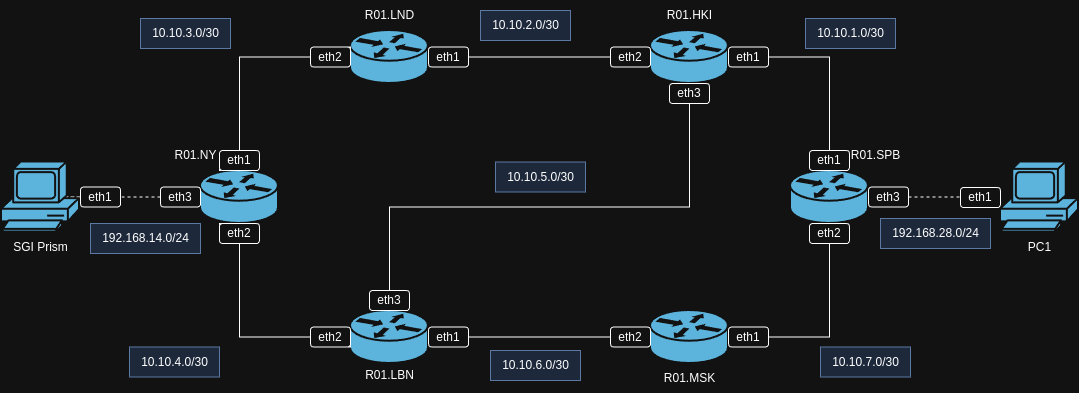

The diagram above was exported from draw.io. Its source (the exported page's mxGraphModel, read from the mxfile embedded in the PNG):
<mxGraphModel dx="1360" dy="759" grid="1" gridSize="10" guides="1" tooltips="1" connect="1" arrows="1" fold="1" page="1" pageScale="1" pageWidth="827" pageHeight="1169" math="0" shadow="0">
  <root>
    <mxCell id="0" />
    <mxCell id="1" parent="0" />
    <mxCell id="785zCb0uhYjejNdvGi87-1" value="" style="shape=mxgraph.cisco.routers.router;sketch=0;html=1;pointerEvents=1;dashed=0;fillColor=#036897;strokeColor=#ffffff;strokeWidth=2;verticalLabelPosition=bottom;verticalAlign=top;align=center;outlineConnect=0;" vertex="1" parent="1">
      <mxGeometry x="360" y="510" width="78" height="53" as="geometry" />
    </mxCell>
    <mxCell id="785zCb0uhYjejNdvGi87-2" value="" style="shape=mxgraph.cisco.routers.router;sketch=0;html=1;pointerEvents=1;dashed=0;fillColor=#036897;strokeColor=#ffffff;strokeWidth=2;verticalLabelPosition=bottom;verticalAlign=top;align=center;outlineConnect=0;" vertex="1" parent="1">
      <mxGeometry x="360" y="230" width="78" height="53" as="geometry" />
    </mxCell>
    <mxCell id="785zCb0uhYjejNdvGi87-3" style="edgeStyle=orthogonalEdgeStyle;rounded=0;orthogonalLoop=1;jettySize=auto;html=1;exitX=0;exitY=0.5;exitDx=0;exitDy=0;exitPerimeter=0;dashed=1;endArrow=none;endFill=0;" edge="1" parent="1" source="785zCb0uhYjejNdvGi87-67" target="785zCb0uhYjejNdvGi87-10">
      <mxGeometry relative="1" as="geometry" />
    </mxCell>
    <mxCell id="785zCb0uhYjejNdvGi87-4" value="" style="shape=mxgraph.cisco.routers.router;sketch=0;html=1;pointerEvents=1;dashed=0;fillColor=#036897;strokeColor=#ffffff;strokeWidth=2;verticalLabelPosition=bottom;verticalAlign=top;align=center;outlineConnect=0;" vertex="1" parent="1">
      <mxGeometry x="210" y="370" width="78" height="53" as="geometry" />
    </mxCell>
    <mxCell id="785zCb0uhYjejNdvGi87-5" value="" style="shape=mxgraph.cisco.routers.router;sketch=0;html=1;pointerEvents=1;dashed=0;fillColor=#036897;strokeColor=#ffffff;strokeWidth=2;verticalLabelPosition=bottom;verticalAlign=top;align=center;outlineConnect=0;" vertex="1" parent="1">
      <mxGeometry x="660" y="510" width="78" height="53" as="geometry" />
    </mxCell>
    <mxCell id="785zCb0uhYjejNdvGi87-6" value="" style="shape=mxgraph.cisco.routers.router;sketch=0;html=1;pointerEvents=1;dashed=0;fillColor=#036897;strokeColor=#ffffff;strokeWidth=2;verticalLabelPosition=bottom;verticalAlign=top;align=center;outlineConnect=0;" vertex="1" parent="1">
      <mxGeometry x="660" y="230" width="78" height="53" as="geometry" />
    </mxCell>
    <mxCell id="785zCb0uhYjejNdvGi87-7" style="edgeStyle=orthogonalEdgeStyle;rounded=0;orthogonalLoop=1;jettySize=auto;html=1;exitX=1;exitY=0.5;exitDx=0;exitDy=0;exitPerimeter=0;dashed=1;endArrow=none;endFill=0;" edge="1" parent="1" source="785zCb0uhYjejNdvGi87-48" target="785zCb0uhYjejNdvGi87-9">
      <mxGeometry relative="1" as="geometry" />
    </mxCell>
    <mxCell id="785zCb0uhYjejNdvGi87-8" value="" style="shape=mxgraph.cisco.routers.router;sketch=0;html=1;pointerEvents=1;dashed=0;fillColor=#036897;strokeColor=#ffffff;strokeWidth=2;verticalLabelPosition=bottom;verticalAlign=top;align=center;outlineConnect=0;" vertex="1" parent="1">
      <mxGeometry x="800" y="370" width="78" height="53" as="geometry" />
    </mxCell>
    <mxCell id="785zCb0uhYjejNdvGi87-9" value="" style="shape=mxgraph.cisco.computers_and_peripherals.pc;sketch=0;html=1;pointerEvents=1;dashed=0;fillColor=#036897;strokeColor=#ffffff;strokeWidth=2;verticalLabelPosition=bottom;verticalAlign=top;align=center;outlineConnect=0;" vertex="1" parent="1">
      <mxGeometry x="1010" y="361.5" width="78" height="70" as="geometry" />
    </mxCell>
    <mxCell id="785zCb0uhYjejNdvGi87-10" value="" style="shape=mxgraph.cisco.computers_and_peripherals.pc;sketch=0;html=1;pointerEvents=1;dashed=0;fillColor=#036897;strokeColor=#ffffff;strokeWidth=2;verticalLabelPosition=bottom;verticalAlign=top;align=center;outlineConnect=0;" vertex="1" parent="1">
      <mxGeometry x="11" y="361.5" width="78" height="70" as="geometry" />
    </mxCell>
    <mxCell id="785zCb0uhYjejNdvGi87-11" style="edgeStyle=orthogonalEdgeStyle;rounded=0;orthogonalLoop=1;jettySize=auto;html=1;exitX=0.5;exitY=1;exitDx=0;exitDy=0;exitPerimeter=0;entryX=0;entryY=0.5;entryDx=0;entryDy=0;entryPerimeter=0;endArrow=none;endFill=0;" edge="1" parent="1" source="785zCb0uhYjejNdvGi87-42" target="785zCb0uhYjejNdvGi87-1">
      <mxGeometry relative="1" as="geometry" />
    </mxCell>
    <mxCell id="785zCb0uhYjejNdvGi87-12" style="edgeStyle=orthogonalEdgeStyle;rounded=0;orthogonalLoop=1;jettySize=auto;html=1;exitX=0.5;exitY=0;exitDx=0;exitDy=0;exitPerimeter=0;entryX=0;entryY=0.5;entryDx=0;entryDy=0;entryPerimeter=0;endArrow=none;endFill=0;" edge="1" parent="1" source="785zCb0uhYjejNdvGi87-46" target="785zCb0uhYjejNdvGi87-2">
      <mxGeometry relative="1" as="geometry" />
    </mxCell>
    <mxCell id="785zCb0uhYjejNdvGi87-13" style="edgeStyle=orthogonalEdgeStyle;rounded=0;orthogonalLoop=1;jettySize=auto;html=1;exitX=0.5;exitY=0;exitDx=0;exitDy=0;exitPerimeter=0;entryX=0.5;entryY=1;entryDx=0;entryDy=0;entryPerimeter=0;endArrow=none;endFill=0;" edge="1" parent="1" source="785zCb0uhYjejNdvGi87-31" target="785zCb0uhYjejNdvGi87-6">
      <mxGeometry relative="1" as="geometry" />
    </mxCell>
    <mxCell id="785zCb0uhYjejNdvGi87-14" style="edgeStyle=orthogonalEdgeStyle;rounded=0;orthogonalLoop=1;jettySize=auto;html=1;exitX=1;exitY=0.5;exitDx=0;exitDy=0;exitPerimeter=0;entryX=0;entryY=0.5;entryDx=0;entryDy=0;entryPerimeter=0;endArrow=none;endFill=0;" edge="1" parent="1" source="785zCb0uhYjejNdvGi87-33" target="785zCb0uhYjejNdvGi87-6">
      <mxGeometry relative="1" as="geometry" />
    </mxCell>
    <mxCell id="785zCb0uhYjejNdvGi87-15" style="edgeStyle=orthogonalEdgeStyle;rounded=0;orthogonalLoop=1;jettySize=auto;html=1;exitX=1;exitY=0.5;exitDx=0;exitDy=0;exitPerimeter=0;entryX=0;entryY=0.5;entryDx=0;entryDy=0;entryPerimeter=0;endArrow=none;endFill=0;" edge="1" parent="1" source="785zCb0uhYjejNdvGi87-37" target="785zCb0uhYjejNdvGi87-5">
      <mxGeometry relative="1" as="geometry" />
    </mxCell>
    <mxCell id="785zCb0uhYjejNdvGi87-16" style="edgeStyle=orthogonalEdgeStyle;rounded=0;orthogonalLoop=1;jettySize=auto;html=1;exitX=1;exitY=0.5;exitDx=0;exitDy=0;exitPerimeter=0;entryX=0.5;entryY=1;entryDx=0;entryDy=0;entryPerimeter=0;endArrow=none;endFill=0;" edge="1" parent="1" source="785zCb0uhYjejNdvGi87-27" target="785zCb0uhYjejNdvGi87-8">
      <mxGeometry relative="1" as="geometry" />
    </mxCell>
    <mxCell id="785zCb0uhYjejNdvGi87-17" value="R01.NY" style="text;html=1;align=center;verticalAlign=middle;resizable=0;points=[];autosize=1;strokeColor=none;fillColor=none;" vertex="1" parent="1">
      <mxGeometry x="170" y="340" width="70" height="30" as="geometry" />
    </mxCell>
    <mxCell id="785zCb0uhYjejNdvGi87-18" value="R01.LND" style="text;html=1;align=center;verticalAlign=middle;resizable=0;points=[];autosize=1;strokeColor=none;fillColor=none;" vertex="1" parent="1">
      <mxGeometry x="364" y="200" width="70" height="30" as="geometry" />
    </mxCell>
    <mxCell id="785zCb0uhYjejNdvGi87-19" value="R01.HKI" style="text;html=1;align=center;verticalAlign=middle;resizable=0;points=[];autosize=1;strokeColor=none;fillColor=none;" vertex="1" parent="1">
      <mxGeometry x="664" y="200" width="70" height="30" as="geometry" />
    </mxCell>
    <mxCell id="785zCb0uhYjejNdvGi87-20" value="R01.SPB" style="text;html=1;align=center;verticalAlign=middle;resizable=0;points=[];autosize=1;strokeColor=none;fillColor=none;" vertex="1" parent="1">
      <mxGeometry x="850" y="340" width="70" height="30" as="geometry" />
    </mxCell>
    <mxCell id="785zCb0uhYjejNdvGi87-21" value="R01.MSK" style="text;html=1;align=center;verticalAlign=middle;resizable=0;points=[];autosize=1;strokeColor=none;fillColor=none;" vertex="1" parent="1">
      <mxGeometry x="664" y="563" width="70" height="30" as="geometry" />
    </mxCell>
    <mxCell id="785zCb0uhYjejNdvGi87-22" value="R01.LBN" style="text;html=1;align=center;verticalAlign=middle;resizable=0;points=[];autosize=1;strokeColor=none;fillColor=none;" vertex="1" parent="1">
      <mxGeometry x="364" y="560" width="70" height="30" as="geometry" />
    </mxCell>
    <mxCell id="785zCb0uhYjejNdvGi87-23" value="PC1" style="text;html=1;align=center;verticalAlign=middle;resizable=0;points=[];autosize=1;strokeColor=none;fillColor=none;" vertex="1" parent="1">
      <mxGeometry x="1024" y="431.5" width="50" height="30" as="geometry" />
    </mxCell>
    <mxCell id="785zCb0uhYjejNdvGi87-24" value="SGI Prism" style="text;html=1;align=center;verticalAlign=middle;resizable=0;points=[];autosize=1;strokeColor=none;fillColor=none;" vertex="1" parent="1">
      <mxGeometry x="10" y="431.5" width="80" height="30" as="geometry" />
    </mxCell>
    <mxCell id="785zCb0uhYjejNdvGi87-25" value="eth1" style="rounded=1;whiteSpace=wrap;html=1;" vertex="1" parent="1">
      <mxGeometry x="970" y="387" width="40" height="20" as="geometry" />
    </mxCell>
    <mxCell id="785zCb0uhYjejNdvGi87-26" value="" style="edgeStyle=orthogonalEdgeStyle;rounded=0;orthogonalLoop=1;jettySize=auto;html=1;exitX=1;exitY=0.5;exitDx=0;exitDy=0;exitPerimeter=0;entryX=0.5;entryY=1;entryDx=0;entryDy=0;entryPerimeter=0;endArrow=none;endFill=0;" edge="1" parent="1" source="785zCb0uhYjejNdvGi87-35" target="785zCb0uhYjejNdvGi87-27">
      <mxGeometry relative="1" as="geometry">
        <mxPoint x="738" y="537" as="sourcePoint" />
        <mxPoint x="839" y="423" as="targetPoint" />
      </mxGeometry>
    </mxCell>
    <mxCell id="785zCb0uhYjejNdvGi87-27" value="eth2" style="rounded=1;whiteSpace=wrap;html=1;" vertex="1" parent="1">
      <mxGeometry x="819" y="423" width="40" height="20" as="geometry" />
    </mxCell>
    <mxCell id="785zCb0uhYjejNdvGi87-28" value="" style="edgeStyle=orthogonalEdgeStyle;rounded=0;orthogonalLoop=1;jettySize=auto;html=1;exitX=1;exitY=0.5;exitDx=0;exitDy=0;exitPerimeter=0;endArrow=none;endFill=0;" edge="1" parent="1" source="785zCb0uhYjejNdvGi87-6" target="785zCb0uhYjejNdvGi87-29">
      <mxGeometry relative="1" as="geometry">
        <mxPoint x="738" y="257" as="sourcePoint" />
        <mxPoint x="839" y="370" as="targetPoint" />
      </mxGeometry>
    </mxCell>
    <mxCell id="785zCb0uhYjejNdvGi87-29" value="eth1" style="rounded=1;whiteSpace=wrap;html=1;" vertex="1" parent="1">
      <mxGeometry x="738" y="246.5" width="40" height="20" as="geometry" />
    </mxCell>
    <mxCell id="785zCb0uhYjejNdvGi87-30" value="" style="edgeStyle=orthogonalEdgeStyle;rounded=0;orthogonalLoop=1;jettySize=auto;html=1;exitX=0.5;exitY=0;exitDx=0;exitDy=0;exitPerimeter=0;entryX=0.5;entryY=1;entryDx=0;entryDy=0;entryPerimeter=0;endArrow=none;endFill=0;" edge="1" parent="1" source="785zCb0uhYjejNdvGi87-1" target="785zCb0uhYjejNdvGi87-31">
      <mxGeometry relative="1" as="geometry">
        <mxPoint x="399" y="510" as="sourcePoint" />
        <mxPoint x="699" y="283" as="targetPoint" />
      </mxGeometry>
    </mxCell>
    <mxCell id="785zCb0uhYjejNdvGi87-31" value="eth3" style="rounded=1;whiteSpace=wrap;html=1;" vertex="1" parent="1">
      <mxGeometry x="679" y="283" width="40" height="20" as="geometry" />
    </mxCell>
    <mxCell id="785zCb0uhYjejNdvGi87-32" value="" style="edgeStyle=orthogonalEdgeStyle;rounded=0;orthogonalLoop=1;jettySize=auto;html=1;exitX=1;exitY=0.5;exitDx=0;exitDy=0;exitPerimeter=0;entryX=0;entryY=0.5;entryDx=0;entryDy=0;entryPerimeter=0;endArrow=none;endFill=0;" edge="1" parent="1" source="785zCb0uhYjejNdvGi87-44" target="785zCb0uhYjejNdvGi87-33">
      <mxGeometry relative="1" as="geometry">
        <mxPoint x="438" y="257" as="sourcePoint" />
        <mxPoint x="660" y="257" as="targetPoint" />
      </mxGeometry>
    </mxCell>
    <mxCell id="785zCb0uhYjejNdvGi87-33" value="eth2" style="rounded=1;whiteSpace=wrap;html=1;" vertex="1" parent="1">
      <mxGeometry x="620" y="246.5" width="40" height="20" as="geometry" />
    </mxCell>
    <mxCell id="785zCb0uhYjejNdvGi87-34" value="" style="edgeStyle=orthogonalEdgeStyle;rounded=0;orthogonalLoop=1;jettySize=auto;html=1;exitX=1;exitY=0.5;exitDx=0;exitDy=0;exitPerimeter=0;entryX=0.5;entryY=1;entryDx=0;entryDy=0;entryPerimeter=0;endArrow=none;endFill=0;" edge="1" parent="1" source="785zCb0uhYjejNdvGi87-5" target="785zCb0uhYjejNdvGi87-35">
      <mxGeometry relative="1" as="geometry">
        <mxPoint x="738" y="537" as="sourcePoint" />
        <mxPoint x="839" y="443" as="targetPoint" />
      </mxGeometry>
    </mxCell>
    <mxCell id="785zCb0uhYjejNdvGi87-35" value="eth1" style="rounded=1;whiteSpace=wrap;html=1;" vertex="1" parent="1">
      <mxGeometry x="738" y="526.5" width="40" height="20" as="geometry" />
    </mxCell>
    <mxCell id="785zCb0uhYjejNdvGi87-36" value="" style="edgeStyle=orthogonalEdgeStyle;rounded=0;orthogonalLoop=1;jettySize=auto;html=1;exitX=1;exitY=0.5;exitDx=0;exitDy=0;exitPerimeter=0;entryX=0;entryY=0.5;entryDx=0;entryDy=0;entryPerimeter=0;endArrow=none;endFill=0;" edge="1" parent="1" source="785zCb0uhYjejNdvGi87-39" target="785zCb0uhYjejNdvGi87-37">
      <mxGeometry relative="1" as="geometry">
        <mxPoint x="438" y="537" as="sourcePoint" />
        <mxPoint x="660" y="537" as="targetPoint" />
      </mxGeometry>
    </mxCell>
    <mxCell id="785zCb0uhYjejNdvGi87-37" value="eth2" style="rounded=1;whiteSpace=wrap;html=1;" vertex="1" parent="1">
      <mxGeometry x="620" y="526.5" width="40" height="20" as="geometry" />
    </mxCell>
    <mxCell id="785zCb0uhYjejNdvGi87-38" value="" style="edgeStyle=orthogonalEdgeStyle;rounded=0;orthogonalLoop=1;jettySize=auto;html=1;exitX=1;exitY=0.5;exitDx=0;exitDy=0;exitPerimeter=0;entryX=0;entryY=0.5;entryDx=0;entryDy=0;entryPerimeter=0;endArrow=none;endFill=0;" edge="1" parent="1" source="785zCb0uhYjejNdvGi87-1" target="785zCb0uhYjejNdvGi87-39">
      <mxGeometry relative="1" as="geometry">
        <mxPoint x="438" y="537" as="sourcePoint" />
        <mxPoint x="620" y="537" as="targetPoint" />
      </mxGeometry>
    </mxCell>
    <mxCell id="785zCb0uhYjejNdvGi87-39" value="eth1" style="rounded=1;whiteSpace=wrap;html=1;" vertex="1" parent="1">
      <mxGeometry x="438" y="526.5" width="40" height="20" as="geometry" />
    </mxCell>
    <mxCell id="785zCb0uhYjejNdvGi87-40" value="eth3" style="rounded=1;whiteSpace=wrap;html=1;" vertex="1" parent="1">
      <mxGeometry x="379" y="490" width="40" height="20" as="geometry" />
    </mxCell>
    <mxCell id="785zCb0uhYjejNdvGi87-41" value="" style="edgeStyle=orthogonalEdgeStyle;rounded=0;orthogonalLoop=1;jettySize=auto;html=1;exitX=0.5;exitY=1;exitDx=0;exitDy=0;exitPerimeter=0;entryX=0;entryY=0.5;entryDx=0;entryDy=0;entryPerimeter=0;endArrow=none;endFill=0;" edge="1" parent="1" source="785zCb0uhYjejNdvGi87-52" target="785zCb0uhYjejNdvGi87-42">
      <mxGeometry relative="1" as="geometry">
        <mxPoint x="249" y="423" as="sourcePoint" />
        <mxPoint x="360" y="537" as="targetPoint" />
      </mxGeometry>
    </mxCell>
    <mxCell id="785zCb0uhYjejNdvGi87-42" value="eth2" style="rounded=1;whiteSpace=wrap;html=1;" vertex="1" parent="1">
      <mxGeometry x="320" y="526.5" width="40" height="20" as="geometry" />
    </mxCell>
    <mxCell id="785zCb0uhYjejNdvGi87-43" value="" style="edgeStyle=orthogonalEdgeStyle;rounded=0;orthogonalLoop=1;jettySize=auto;html=1;exitX=1;exitY=0.5;exitDx=0;exitDy=0;exitPerimeter=0;entryX=0;entryY=0.5;entryDx=0;entryDy=0;entryPerimeter=0;endArrow=none;endFill=0;" edge="1" parent="1" source="785zCb0uhYjejNdvGi87-2" target="785zCb0uhYjejNdvGi87-44">
      <mxGeometry relative="1" as="geometry">
        <mxPoint x="438" y="257" as="sourcePoint" />
        <mxPoint x="620" y="257" as="targetPoint" />
      </mxGeometry>
    </mxCell>
    <mxCell id="785zCb0uhYjejNdvGi87-44" value="eth1" style="rounded=1;whiteSpace=wrap;html=1;" vertex="1" parent="1">
      <mxGeometry x="438" y="246.5" width="40" height="20" as="geometry" />
    </mxCell>
    <mxCell id="785zCb0uhYjejNdvGi87-45" value="" style="edgeStyle=orthogonalEdgeStyle;rounded=0;orthogonalLoop=1;jettySize=auto;html=1;exitX=0.5;exitY=0;exitDx=0;exitDy=0;exitPerimeter=0;entryX=0;entryY=0.5;entryDx=0;entryDy=0;entryPerimeter=0;endArrow=none;endFill=0;" edge="1" parent="1" source="785zCb0uhYjejNdvGi87-50" target="785zCb0uhYjejNdvGi87-46">
      <mxGeometry relative="1" as="geometry">
        <mxPoint x="249" y="370" as="sourcePoint" />
        <mxPoint x="360" y="257" as="targetPoint" />
      </mxGeometry>
    </mxCell>
    <mxCell id="785zCb0uhYjejNdvGi87-46" value="eth2" style="rounded=1;whiteSpace=wrap;html=1;" vertex="1" parent="1">
      <mxGeometry x="320" y="246.5" width="40" height="20" as="geometry" />
    </mxCell>
    <mxCell id="785zCb0uhYjejNdvGi87-47" value="" style="edgeStyle=orthogonalEdgeStyle;rounded=0;orthogonalLoop=1;jettySize=auto;html=1;exitX=1;exitY=0.5;exitDx=0;exitDy=0;exitPerimeter=0;dashed=1;endArrow=none;endFill=0;" edge="1" parent="1" source="785zCb0uhYjejNdvGi87-8" target="785zCb0uhYjejNdvGi87-48">
      <mxGeometry relative="1" as="geometry">
        <mxPoint x="878" y="397" as="sourcePoint" />
        <mxPoint x="970" y="397" as="targetPoint" />
      </mxGeometry>
    </mxCell>
    <mxCell id="785zCb0uhYjejNdvGi87-48" value="eth3" style="rounded=1;whiteSpace=wrap;html=1;" vertex="1" parent="1">
      <mxGeometry x="878" y="386.5" width="40" height="20" as="geometry" />
    </mxCell>
    <mxCell id="785zCb0uhYjejNdvGi87-49" value="" style="edgeStyle=orthogonalEdgeStyle;rounded=0;orthogonalLoop=1;jettySize=auto;html=1;exitX=0.5;exitY=0;exitDx=0;exitDy=0;exitPerimeter=0;entryX=0;entryY=0.5;entryDx=0;entryDy=0;entryPerimeter=0;endArrow=none;endFill=0;" edge="1" parent="1" source="785zCb0uhYjejNdvGi87-4" target="785zCb0uhYjejNdvGi87-50">
      <mxGeometry relative="1" as="geometry">
        <mxPoint x="249" y="370" as="sourcePoint" />
        <mxPoint x="320" y="257" as="targetPoint" />
      </mxGeometry>
    </mxCell>
    <mxCell id="785zCb0uhYjejNdvGi87-50" value="eth1" style="rounded=1;whiteSpace=wrap;html=1;" vertex="1" parent="1">
      <mxGeometry x="229" y="350" width="40" height="20" as="geometry" />
    </mxCell>
    <mxCell id="785zCb0uhYjejNdvGi87-51" value="" style="edgeStyle=orthogonalEdgeStyle;rounded=0;orthogonalLoop=1;jettySize=auto;html=1;exitX=0.5;exitY=1;exitDx=0;exitDy=0;exitPerimeter=0;entryX=0;entryY=0.5;entryDx=0;entryDy=0;entryPerimeter=0;endArrow=none;endFill=0;" edge="1" parent="1" source="785zCb0uhYjejNdvGi87-4" target="785zCb0uhYjejNdvGi87-52">
      <mxGeometry relative="1" as="geometry">
        <mxPoint x="249" y="423" as="sourcePoint" />
        <mxPoint x="320" y="537" as="targetPoint" />
      </mxGeometry>
    </mxCell>
    <mxCell id="785zCb0uhYjejNdvGi87-52" value="eth2" style="rounded=1;whiteSpace=wrap;html=1;" vertex="1" parent="1">
      <mxGeometry x="229" y="423" width="40" height="20" as="geometry" />
    </mxCell>
    <mxCell id="785zCb0uhYjejNdvGi87-53" value="" style="edgeStyle=orthogonalEdgeStyle;rounded=0;orthogonalLoop=1;jettySize=auto;html=1;exitX=0;exitY=0.5;exitDx=0;exitDy=0;exitPerimeter=0;dashed=1;endArrow=none;endFill=0;" edge="1" parent="1" source="785zCb0uhYjejNdvGi87-4" target="785zCb0uhYjejNdvGi87-54">
      <mxGeometry relative="1" as="geometry">
        <mxPoint x="210" y="397" as="sourcePoint" />
        <mxPoint x="118" y="397" as="targetPoint" />
      </mxGeometry>
    </mxCell>
    <mxCell id="785zCb0uhYjejNdvGi87-54" value="eth3" style="rounded=1;whiteSpace=wrap;html=1;" vertex="1" parent="1">
      <mxGeometry x="170" y="386.5" width="40" height="20" as="geometry" />
    </mxCell>
    <mxCell id="785zCb0uhYjejNdvGi87-55" value="" style="edgeStyle=orthogonalEdgeStyle;rounded=0;orthogonalLoop=1;jettySize=auto;html=1;exitX=1;exitY=0.5;exitDx=0;exitDy=0;exitPerimeter=0;endArrow=none;endFill=0;" edge="1" parent="1" source="785zCb0uhYjejNdvGi87-29" target="785zCb0uhYjejNdvGi87-57">
      <mxGeometry relative="1" as="geometry">
        <mxPoint x="778" y="257" as="sourcePoint" />
        <mxPoint x="839" y="370" as="targetPoint" />
      </mxGeometry>
    </mxCell>
    <mxCell id="785zCb0uhYjejNdvGi87-56" style="edgeStyle=orthogonalEdgeStyle;rounded=0;orthogonalLoop=1;jettySize=auto;html=1;exitX=0.5;exitY=1;exitDx=0;exitDy=0;endArrow=none;endFill=0;" edge="1" parent="1" source="785zCb0uhYjejNdvGi87-57" target="785zCb0uhYjejNdvGi87-8">
      <mxGeometry relative="1" as="geometry">
        <Array as="points">
          <mxPoint x="839" y="360" />
          <mxPoint x="839" y="360" />
        </Array>
      </mxGeometry>
    </mxCell>
    <mxCell id="785zCb0uhYjejNdvGi87-57" value="eth1" style="rounded=1;whiteSpace=wrap;html=1;" vertex="1" parent="1">
      <mxGeometry x="819" y="350" width="40" height="20" as="geometry" />
    </mxCell>
    <mxCell id="785zCb0uhYjejNdvGi87-58" value="&lt;div&gt;10.10.1.0/30&lt;/div&gt;" style="text;html=1;align=center;verticalAlign=middle;resizable=0;points=[];autosize=1;strokeColor=#6c8ebf;fillColor=#dae8fc;" vertex="1" parent="1">
      <mxGeometry x="815" y="218" width="90" height="30" as="geometry" />
    </mxCell>
    <mxCell id="785zCb0uhYjejNdvGi87-59" value="&lt;div&gt;10.10.7.0/30&lt;/div&gt;" style="text;html=1;align=center;verticalAlign=middle;resizable=0;points=[];autosize=1;strokeColor=#6c8ebf;fillColor=#dae8fc;" vertex="1" parent="1">
      <mxGeometry x="830" y="546.5" width="90" height="30" as="geometry" />
    </mxCell>
    <mxCell id="785zCb0uhYjejNdvGi87-60" value="&lt;div&gt;10.10.6&lt;span style=&quot;background-color: transparent; color: light-dark(rgb(0, 0, 0), rgb(255, 255, 255));&quot;&gt;.0/30&lt;/span&gt;&lt;/div&gt;" style="text;html=1;align=center;verticalAlign=middle;resizable=0;points=[];autosize=1;strokeColor=#6c8ebf;fillColor=#dae8fc;" vertex="1" parent="1">
      <mxGeometry x="500" y="550" width="90" height="30" as="geometry" />
    </mxCell>
    <mxCell id="785zCb0uhYjejNdvGi87-61" value="&lt;div&gt;10.10.2.0/30&lt;/div&gt;" style="text;html=1;align=center;verticalAlign=middle;resizable=0;points=[];autosize=1;strokeColor=#6c8ebf;fillColor=#dae8fc;" vertex="1" parent="1">
      <mxGeometry x="490" y="210" width="90" height="30" as="geometry" />
    </mxCell>
    <mxCell id="785zCb0uhYjejNdvGi87-62" value="&lt;div&gt;10.10.5.0/30&lt;/div&gt;" style="text;html=1;align=center;verticalAlign=middle;resizable=0;points=[];autosize=1;strokeColor=#6c8ebf;fillColor=#dae8fc;" vertex="1" parent="1">
      <mxGeometry x="505" y="361.5" width="90" height="30" as="geometry" />
    </mxCell>
    <mxCell id="785zCb0uhYjejNdvGi87-63" value="&lt;div&gt;10.10.3.0/30&lt;/div&gt;" style="text;html=1;align=center;verticalAlign=middle;resizable=0;points=[];autosize=1;strokeColor=#6c8ebf;fillColor=#dae8fc;" vertex="1" parent="1">
      <mxGeometry x="150" y="218" width="90" height="30" as="geometry" />
    </mxCell>
    <mxCell id="785zCb0uhYjejNdvGi87-64" value="&lt;div&gt;10.10.4.0/30&lt;/div&gt;" style="text;html=1;align=center;verticalAlign=middle;resizable=0;points=[];autosize=1;strokeColor=#6c8ebf;fillColor=#dae8fc;" vertex="1" parent="1">
      <mxGeometry x="139" y="546.5" width="90" height="30" as="geometry" />
    </mxCell>
    <mxCell id="785zCb0uhYjejNdvGi87-65" value="192.168.14.0/24" style="text;html=1;align=center;verticalAlign=middle;resizable=0;points=[];autosize=1;strokeColor=#6c8ebf;fillColor=#dae8fc;" vertex="1" parent="1">
      <mxGeometry x="100" y="423" width="110" height="30" as="geometry" />
    </mxCell>
    <mxCell id="785zCb0uhYjejNdvGi87-66" value="" style="edgeStyle=orthogonalEdgeStyle;rounded=0;orthogonalLoop=1;jettySize=auto;html=1;exitX=0;exitY=0.5;exitDx=0;exitDy=0;exitPerimeter=0;dashed=1;endArrow=none;endFill=0;" edge="1" parent="1" source="785zCb0uhYjejNdvGi87-54" target="785zCb0uhYjejNdvGi87-67">
      <mxGeometry relative="1" as="geometry">
        <mxPoint x="170" y="397" as="sourcePoint" />
        <mxPoint x="89" y="397" as="targetPoint" />
      </mxGeometry>
    </mxCell>
    <mxCell id="785zCb0uhYjejNdvGi87-67" value="eth1" style="rounded=1;whiteSpace=wrap;html=1;" vertex="1" parent="1">
      <mxGeometry x="90" y="386.5" width="40" height="20" as="geometry" />
    </mxCell>
    <mxCell id="785zCb0uhYjejNdvGi87-68" value="192.168.28.0/24" style="text;html=1;align=center;verticalAlign=middle;resizable=0;points=[];autosize=1;strokeColor=#6c8ebf;fillColor=#dae8fc;" vertex="1" parent="1">
      <mxGeometry x="890" y="418" width="110" height="30" as="geometry" />
    </mxCell>
  </root>
</mxGraphModel>